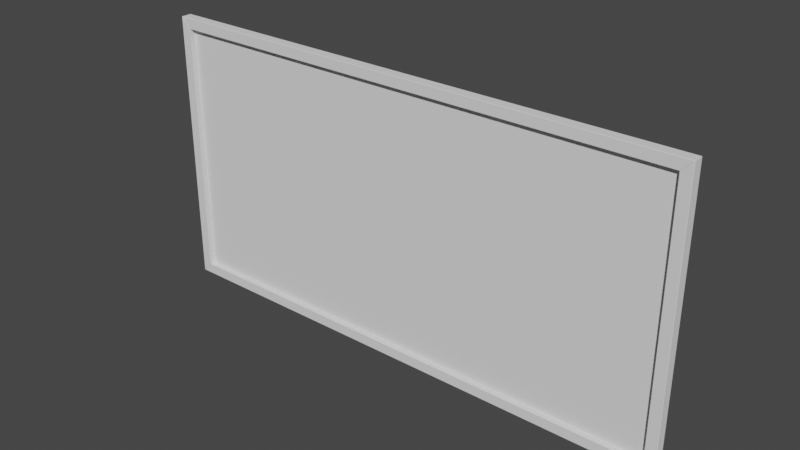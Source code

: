 # Source: corkboard.blend  (saved by Blender 2.93.21; exported with 4.5.12 LTS)
import bpy
from mathutils import Matrix  # noqa: F401  (used for matrix-valued properties, if any)

bpy.ops.wm.read_factory_settings(use_empty=True)
scene = bpy.context.scene
scene.name = 'Scene'

# ---- collections
col_collection = bpy.data.collections.new('Collection'); scene.collection.children.link(col_collection)

# ---- world
world_world = bpy.data.worlds.new('World'); scene.world = world_world
world_world.use_nodes = True; world_world.node_tree.nodes.clear()
_N = world_world.node_tree.nodes; _L = world_world.node_tree.links
n0 = _N.new('ShaderNodeOutputWorld'); n0.name = 'World Output'; n0.location = (300, 300)
n1 = _N.new('ShaderNodeBackground'); n1.name = 'Background'; n1.location = (10, 300)
n1.inputs[0].default_value = (0.05088, 0.05088, 0.05088, 1.0)
_L.new(n1.outputs[0], n0.inputs[0])
n0.is_active_output = True
world_world.color = (0.05088, 0.05088, 0.05088)
world_world.use_sun_shadow = False
world_world.sun_shadow_jitter_overblur = 0.0

# ---- meshes
me_cube_004 = bpy.data.meshes.new('Cube.004')
me_cube_004.from_pydata([(0.01, -0.01, 0.26), (0.01, -0.01, -0.26), (0.01, 0.01, 0.26), (0.01, 0.01, -0.26), (-0.01, -0.01, 0.24), (-0.01, -0.01, -0.24), (-0.01, 0.01, 0.24), (-0.01, 0.01, -0.24), (0.01, -0.01, -0.26), (-0.99, -0.01, -0.26), (0.01, 0.01, -0.26), (-0.99, 0.01, -0.26), (-0.01, -0.01, -0.24), (-0.97, -0.01, -0.24), (-0.01, 0.01, -0.24), (-0.97, 0.01, -0.24), (-0.99, -0.01, 0.26), (0.01, -0.01, 0.26), (-0.99, 0.01, 0.26), (0.01, 0.01, 0.26), (-0.97, -0.01, 0.24), (-0.01, -0.01, 0.24), (-0.97, 0.01, 0.24), (-0.01, 0.01, 0.24), (-0.99, -0.01, -0.26), (-0.99, -0.01, 0.26), (-0.99, 0.01, -0.26), (-0.99, 0.01, 0.26), (-0.97, -0.01, -0.24), (-0.97, -0.01, 0.24), (-0.97, 0.01, -0.24), (-0.97, 0.01, 0.24)], [], [(0, 1, 3, 2), (2, 3, 7, 6), (6, 7, 5, 4), (4, 5, 1, 0), (2, 6, 4, 0), (7, 3, 1, 5), (8, 9, 11, 10), (10, 11, 15, 14), (14, 15, 13, 12), (12, 13, 9, 8), (10, 14, 12, 8), (15, 11, 9, 13), (16, 17, 19, 18), (18, 19, 23, 22), (22, 23, 21, 20), (20, 21, 17, 16), (18, 22, 20, 16), (23, 19, 17, 21), (24, 25, 27, 26), (26, 27, 31, 30), (30, 31, 29, 28), (28, 29, 25, 24), (26, 30, 28, 24), (31, 27, 25, 29)])
_uv = me_cube_004.uv_layers.new(name='UVMap')
_uv.uv.foreach_set('vector', [0.002049, 0.3683, 0.522, 0.3683, 0.522, 0.3883, 0.002049, 0.3883, 0.002049, 0.2883, 0.522, 0.2883, 0.502, 0.3083, 0.02205, 0.3083, 0.502, 0.4283, 0.02205, 0.4283, 0.02205, 0.4083, 0.502, 0.4083, 0.502, 0.3283, 0.02205, 0.3283, 0.002049, 0.3083, 0.522, 0.3083, 0.522, 0.4283, 0.502, 0.4283, 0.502, 0.4083, 0.522, 0.4083, 0.02205, 0.4283, 0.002049, 0.4283, 0.002049, 0.4083, 0.02205, 0.4083, 0.002049, 0.5283, 1.002, 0.5283, 1.002, 0.5483, 0.002049, 0.5483, 1.002, 0.4683, 0.002049, 0.4683, 0.02205, 0.4483, 0.982, 0.4483, 0.02205, 0.5483, 0.982, 0.5483, 0.982, 0.5683, 0.02205, 0.5683, 0.02205, 0.4683, 0.982, 0.4683, 1.002, 0.4883, 0.002049, 0.4883, 0.002049, 0.5483, 0.02205, 0.5483, 0.02205, 0.5683, 0.002049, 0.5683, 0.982, 0.5483, 1.002, 0.5483, 1.002, 0.5683, 0.982, 0.5683, 0.002049, 0.5883, 1.002, 0.5883, 1.002, 0.6083, 0.002049, 0.6083, 0.002049, 0.5083, 1.002, 0.5083, 0.982, 0.5283, 0.02205, 0.5283, 0.02205, 0.5683, 0.982, 0.5683, 0.982, 0.5883, 0.02205, 0.5883, 0.982, 0.5083, 0.02205, 0.5083, 0.002049, 0.4883, 1.002, 0.4883, 0.002049, 0.5683, 0.02205, 0.5683, 0.02205, 0.5883, 0.002049, 0.5883, 0.982, 0.5683, 1.002, 0.5683, 1.002, 0.5883, 0.982, 0.5883, 0.002049, 0.3883, 0.522, 0.3883, 0.522, 0.4083, 0.002049, 0.4083, 0.002049, 0.3483, 0.522, 0.3483, 0.502, 0.3683, 0.02205, 0.3683, 0.02205, 0.4283, 0.502, 0.4283, 0.502, 0.4483, 0.02205, 0.4483, 0.502, 0.3483, 0.02205, 0.3483, 0.002049, 0.3283, 0.522, 0.3283, 0.002049, 0.4283, 0.02205, 0.4283, 0.02205, 0.4483, 0.002049, 0.4483, 0.502, 0.4283, 0.522, 0.4283, 0.522, 0.4483, 0.502, 0.4483])
me_cube_004.use_remesh_fix_poles = True
me_cube_004.use_remesh_preserve_attributes = False
me_cube_004.update()
me_plane = bpy.data.meshes.new('Plane')
me_plane.from_pydata([(-0.48, 9.4e-09, -0.24), (0.4807, 9.4e-09, -0.24), (-0.48, -9.4e-09, 0.24), (0.4807, -9.4e-09, 0.24)], [], [(0, 1, 3, 2)])
_uv = me_plane.uv_layers.new(name='UVMap')
_uv.uv.foreach_set('vector', [0.0, 1.0, 3.102e-08, 0.0, 0.4996, 0.0, 0.4996, 1.0])
me_plane.use_remesh_fix_poles = True
me_plane.use_remesh_preserve_attributes = False
me_plane.update()

# ---- objects
ob_frame = bpy.data.objects.new('frame', me_cube_004)
ob_board = bpy.data.objects.new('board', me_plane)

# ---- transforms, parenting, visibility, modifiers, constraints
ob_frame.location = (0.49, 0.0, 0.0)
_m = ob_frame.modifiers.new('Bevel', 'BEVEL')
_m.width = 0.0007
_m.width_pct = 0.0007
_m.segments = 2
ob_board.location = (0.0, 0.0, 0.0)

# ---- collection membership
col_collection.objects.link(ob_frame)
col_collection.objects.link(ob_board)

# ---- scene / render settings (as saved in the file)
scene.frame_start = 1; scene.frame_end = 250; scene.frame_set(1)
scene.render.engine = 'BLENDER_EEVEE_NEXT'
scene.cycles.use_denoising = False
scene.cycles.samples = 128
scene.cycles.sampling_pattern = 'TABULATED_SOBOL'
scene.cycles.use_adaptive_sampling = False
scene.cycles.use_light_tree = False
scene.view_settings.view_transform = 'Filmic'
bpy.context.view_layer.update()

# ---- added for rendering (the .blend has no active camera and no usable light): camera, sun
cam_auto = bpy.data.cameras.new('AutoCamera')
cam_auto.lens = 50.0
cam_auto.sensor_width = 36.0
cam_auto.clip_end = 1000.0
ob_auto_camera = bpy.data.objects.new('AutoCamera', cam_auto)
scene.collection.objects.link(ob_auto_camera)
ob_auto_camera.location = (1.043, -1.2516, 0.834403)
ob_auto_camera.rotation_euler = (1.09748, -7.21219e-08, 0.694738)
scene.camera = ob_auto_camera
light_auto_sun = bpy.data.lights.new('AutoSun', 'SUN')
light_auto_sun.energy = 3.0
light_auto_sun.angle = 0.0523599
ob_auto_sun = bpy.data.objects.new('AutoSun', light_auto_sun)
scene.collection.objects.link(ob_auto_sun)
ob_auto_sun.rotation_euler = (0.872665, 0.174533, 0.523599)
bpy.context.view_layer.update()
